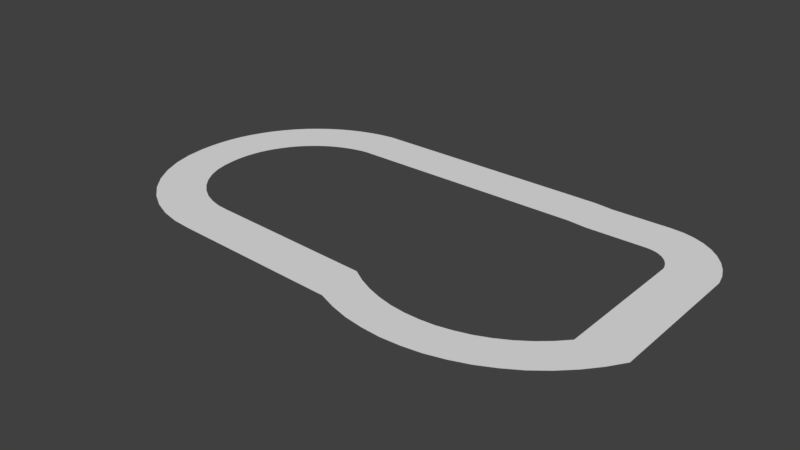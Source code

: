 # Source: PistaIA.blend  (saved by Blender 2.79.0; exported with 4.5.12 LTS)
import bpy
from mathutils import Matrix  # noqa: F401  (used for matrix-valued properties, if any)

bpy.ops.wm.read_factory_settings(use_empty=True)
scene = bpy.context.scene
scene.name = 'Scene'

# ---- collections
col_collection_1 = bpy.data.collections.new('Collection 1'); scene.collection.children.link(col_collection_1)

# ---- world
world_world = bpy.data.worlds.new('World'); scene.world = world_world
world_world.color = (0.05088, 0.05088, 0.05088)
world_world.use_sun_shadow = False
world_world.sun_shadow_jitter_overblur = 0.0
world_world.cycles.sampling_method = 'MANUAL'

# ---- meshes
me_plane = bpy.data.meshes.new('Plane')
me_plane.from_pydata([(-1.549, -1.025, 0.0), (1.0, -1.0, 0.0), (-1.549, 0.9752, 0.0), (1.0, 1.0, 0.0), (1.193, -1.011, 0.0), (1.505, 0.9644, 0.0), (1.381, -1.052, 0.0), (1.999, 0.8501, 0.0), (1.561, -1.122, 0.0), (2.469, 0.66, 0.0), (1.728, -1.219, 0.0), (2.903, 0.3988, 0.0), (1.877, -1.341, 0.0), (3.291, 0.07287, 0.0), (2.005, -1.485, 0.0), (3.623, -0.3098, 0.0), (2.11, -1.648, 0.0), (3.892, -0.7396, 0.0), (2.187, -1.824, 0.0), (4.089, -1.206, 0.0), (2.236, -2.011, 0.0), (4.212, -1.698, 0.0), (2.256, -7.975, 0.0), (4.256, -7.975, 0.0), (1.81, -8.45, 0.0), (3.799, -8.659, 0.0), (1.317, -8.876, 0.0), (3.273, -9.292, 0.0), (0.7823, -9.248, 0.0), (2.684, -9.866, 0.0), (0.2116, -9.562, 0.0), (2.039, -10.38, 0.0), (-0.3888, -9.815, 0.0), (1.343, -10.81, 0.0), (-1.012, -10.0, 0.0), (0.6058, -11.18, 0.0), (-1.652, -10.13, 0.0), (-0.1658, -11.46, 0.0), (-2.301, -10.18, 0.0), (-0.9629, -11.67, 0.0), (-2.952, -10.17, 0.0), (-1.777, -11.78, 0.0), (-3.599, -10.09, 0.0), (-2.599, -11.82, 0.0), (-4.233, -9.937, 0.0), (-3.42, -11.76, 0.0), (-4.848, -9.723, 0.0), (-4.23, -11.63, 0.0), (-5.438, -9.446, 0.0), (-5.022, -11.4, 0.0), (-5.995, -9.109, 0.0), (-5.786, -11.1, 0.0), (-13.16, -8.715, 0.0), (-13.16, -10.72, 0.0), (-13.68, -8.668, 0.0), (-13.99, -10.64, 0.0), (-14.19, -8.539, 0.0), (-14.81, -10.44, 0.0), (-14.68, -8.332, 0.0), (-15.59, -10.11, 0.0), (-15.12, -8.051, 0.0), (-16.3, -9.669, 0.0), (-15.52, -7.704, 0.0), (-16.94, -9.118, 0.0), (-15.86, -7.299, 0.0), (-17.48, -8.475, 0.0), (-16.13, -6.847, 0.0), (-17.91, -7.755, 0.0), (-16.33, -6.357, 0.0), (-18.23, -6.975, 0.0), (-16.44, -5.843, 0.0), (-18.42, -6.156, 0.0), (-16.48, -5.317, 0.0), (-18.48, -5.317, 0.0), (-16.48, -4.968, 0.0), (-18.47, -4.802, 0.0), (-16.45, -4.619, 0.0), (-18.42, -4.29, 0.0), (-16.39, -4.275, 0.0), (-18.33, -3.784, 0.0), (-16.31, -3.936, 0.0), (-18.2, -3.286, 0.0), (-16.19, -3.605, 0.0), (-18.02, -2.802, 0.0), (-16.05, -3.285, 0.0), (-17.81, -2.333, 0.0), (-15.88, -2.978, 0.0), (-17.56, -1.884, 0.0), (-15.69, -2.686, 0.0), (-17.27, -1.457, 0.0), (-15.48, -2.41, 0.0), (-16.95, -1.055, 0.0), (-15.24, -2.153, 0.0), (-16.6, -0.6816, 0.0), (-14.98, -1.917, 0.0), (-16.21, -0.3383, 0.0), (-14.71, -1.702, 0.0), (-15.8, -0.02782, 0.0), (-14.42, -1.511, 0.0), (-15.37, 0.2477, 0.0), (-14.11, -1.345, 0.0), (-14.91, 0.4864, 0.0), (-13.79, -1.205, 0.0), (-14.44, 0.6866, 0.0), (-13.46, -1.092, 0.0), (-13.95, 0.847, 0.0), (-13.12, -1.006, 0.0), (-13.45, 0.9664, 0.0), (-12.77, -0.9491, 0.0), (-12.94, 1.044, 0.0), (-2.395, -0.9453, 0.0), (-2.395, 1.055, 0.0)], [], [(0, 1, 3, 2), (3, 1, 4, 5), (5, 4, 6, 7), (7, 6, 8, 9), (9, 8, 10, 11), (11, 10, 12, 13), (13, 12, 14, 15), (15, 14, 16, 17), (17, 16, 18, 19), (19, 18, 20, 21), (21, 20, 22, 23), (23, 22, 24, 25), (25, 24, 26, 27), (27, 26, 28, 29), (29, 28, 30, 31), (31, 30, 32, 33), (33, 32, 34, 35), (35, 34, 36, 37), (37, 36, 38, 39), (39, 38, 40, 41), (41, 40, 42, 43), (43, 42, 44, 45), (45, 44, 46, 47), (47, 46, 48, 49), (49, 48, 50, 51), (51, 50, 52, 53), (53, 52, 54, 55), (55, 54, 56, 57), (57, 56, 58, 59), (59, 58, 60, 61), (61, 60, 62, 63), (63, 62, 64, 65), (65, 64, 66, 67), (67, 66, 68, 69), (69, 68, 70, 71), (71, 70, 72, 73), (73, 72, 74, 75), (75, 74, 76, 77), (77, 76, 78, 79), (79, 78, 80, 81), (81, 80, 82, 83), (83, 82, 84, 85), (85, 84, 86, 87), (87, 86, 88, 89), (89, 88, 90, 91), (91, 90, 92, 93), (93, 92, 94, 95), (95, 94, 96, 97), (97, 96, 98, 99), (99, 98, 100, 101), (101, 100, 102, 103), (103, 102, 104, 105), (105, 104, 106, 107), (107, 106, 108, 109), (109, 108, 110, 111), (2, 111, 110, 0)])
_uv = me_plane.uv_layers.new(name='UVMap')
_uv.uv.foreach_set('vector', [0.003963, 0.1548, 0.8373, 0.1548, 0.8373, 0.9881, 0.003963, 0.9881, 1.333, 0.007937, 2.333, 0.007937, 2.333, 1.008, 1.333, 1.008, 1.325, 0.0, 2.325, 0.0, 2.325, 1.0, 1.325, 1.0, 1.341, 0.01587, 2.341, 0.01587, 2.341, 1.016, 1.341, 1.016, 0.0, 0.0, 1.0, 0.0, 1.0, 1.0, 0.0, 1.0, 0.0, 0.0, 1.0, 0.0, 1.0, 1.0, 0.0, 1.0, 0.0, 0.0, 1.0, 0.0, 1.0, 1.0, 0.0, 1.0, 0.0, 0.0, 1.0, 0.0, 1.0, 1.0, 0.0, 1.0, 0.0, 0.0, 1.0, 0.0, 1.0, 1.0, 0.0, 1.0, 0.0, 0.0, 1.0, 0.0, 1.0, 1.0, 0.0, 1.0, 0.0, 0.0, 1.0, 0.0, 1.0, 1.0, 0.0, 1.0, 0.0, 0.0, 1.0, 0.0, 1.0, 1.0, 0.0, 1.0, 0.0, 0.0, 1.0, 0.0, 1.0, 1.0, 0.0, 1.0, 0.0, 0.0, 1.0, 0.0, 1.0, 1.0, 0.0, 1.0, 0.0, 0.0, 1.0, 0.0, 1.0, 1.0, 0.0, 1.0, 0.0, 0.0, 1.0, 0.0, 1.0, 1.0, 0.0, 1.0, 0.0, 0.0, 1.0, 0.0, 1.0, 1.0, 0.0, 1.0, 0.0, 0.0, 1.0, 0.0, 1.0, 1.0, 0.0, 1.0, 0.0, 0.0, 1.0, 0.0, 1.0, 1.0, 0.0, 1.0, 0.0, 0.0, 1.0, 0.0, 1.0, 1.0, 0.0, 1.0, 0.0, 0.0, 1.0, 0.0, 1.0, 1.0, 0.0, 1.0, 0.0, 0.0, 1.0, 0.0, 1.0, 1.0, 0.0, 1.0, 0.0, 0.0, 1.0, 0.0, 1.0, 1.0, 0.0, 1.0, 0.0, 0.0, 1.0, 0.0, 1.0, 1.0, 0.0, 1.0, 0.0, 0.0, 1.0, 0.0, 1.0, 1.0, 0.0, 1.0, 0.0, 0.0, 1.0, 0.0, 1.0, 1.0, 0.0, 1.0, 0.0, 0.0, 1.0, 0.0, 1.0, 1.0, 0.0, 1.0, 0.0, 0.0, 1.0, 0.0, 1.0, 1.0, 0.0, 1.0, 0.0, 0.0, 1.0, 0.0, 1.0, 1.0, 0.0, 1.0, 0.0, 0.0, 1.0, 0.0, 1.0, 1.0, 0.0, 1.0, 0.0, 0.0, 1.0, 0.0, 1.0, 1.0, 0.0, 1.0, 0.0, 0.0, 1.0, 0.0, 1.0, 1.0, 0.0, 1.0, 0.0, 0.0, 1.0, 0.0, 1.0, 1.0, 0.0, 1.0, 0.0, 0.0, 1.0, 0.0, 1.0, 1.0, 0.0, 1.0, 0.0, 0.0, 1.0, 0.0, 1.0, 1.0, 0.0, 1.0, 0.0, 0.0, 1.0, 0.0, 1.0, 1.0, 0.0, 1.0, 0.0, 0.0, 1.0, 0.0, 1.0, 1.0, 0.0, 1.0, 0.0, 0.0, 1.0, 0.0, 1.0, 1.0, 0.0, 1.0, 0.0, 0.0, 1.0, 0.0, 1.0, 1.0, 0.0, 1.0, 0.0, 0.0, 1.0, 0.0, 1.0, 1.0, 0.0, 1.0, 0.0, 0.0, 1.0, 0.0, 1.0, 1.0, 0.0, 1.0, 0.0, 0.0, 1.0, 0.0, 1.0, 1.0, 0.0, 1.0, 0.0, 0.0, 1.0, 0.0, 1.0, 1.0, 0.0, 1.0, 0.0, 0.0, 1.0, 0.0, 1.0, 1.0, 0.0, 1.0, 0.0, 0.0, 1.0, 0.0, 1.0, 1.0, 0.0, 1.0, 0.0, 0.0, 1.0, 0.0, 1.0, 1.0, 0.0, 1.0, 0.0, 0.0, 1.0, 0.0, 1.0, 1.0, 0.0, 1.0, 0.0, 0.0, 1.0, 0.0, 1.0, 1.0, 0.0, 1.0, 0.0, 0.0, 1.0, 0.0, 1.0, 1.0, 0.0, 1.0, 0.0, 0.0, 1.0, 0.0, 1.0, 1.0, 0.0, 1.0, 0.0, 0.0, 1.0, 0.0, 1.0, 1.0, 0.0, 1.0, 0.0, 0.0, 1.0, 0.0, 1.0, 1.0, 0.0, 1.0, 0.0, 0.0, 1.0, 0.0, 1.0, 1.0, 0.0, 1.0, 0.0, 0.0, 1.0, 0.0, 1.0, 1.0, 0.0, 1.0, 0.0, 0.0, 1.0, 0.0, 1.0, 1.0, 0.0, 1.0, -0.02381, -0.03969, 0.9762, -0.04762, 0.9762, 0.9524, -0.02381, 0.9524])
me_plane.use_remesh_preserve_volume = False
me_plane.use_remesh_preserve_attributes = False
me_plane.use_mirror_vertex_groups = False
me_plane.update()

# ---- objects
ob_plane = bpy.data.objects.new('Plane', me_plane)

# ---- transforms, parenting, visibility, modifiers, constraints
ob_plane.location = (0.0, 0.0, 1.481)
ob_plane.scale = (1.797, 1.797, 1.797)
ob_plane.lineart.crease_threshold = 0.0

# ---- collection membership
col_collection_1.objects.link(ob_plane)

# ---- scene / render settings (as saved in the file)
scene.frame_start = 1; scene.frame_end = 250; scene.frame_set(1)
scene.render.engine = 'BLENDER_EEVEE_NEXT'
scene.render.resolution_percentage = 50
scene.render.dither_intensity = 0.0
scene.cycles.use_denoising = False
scene.cycles.samples = 128
scene.cycles.sampling_pattern = 'TABULATED_SOBOL'
scene.cycles.use_adaptive_sampling = False
scene.cycles.use_light_tree = False
scene.cycles.blur_glossy = 0.0
scene.cycles.sample_clamp_indirect = 0.0
scene.view_settings.view_transform = 'Standard'
bpy.context.view_layer.update()

# ---- added for rendering (the .blend has no active camera and no usable light): camera, sun
cam_auto = bpy.data.cameras.new('AutoCamera')
cam_auto.lens = 50.0
cam_auto.sensor_width = 36.0
cam_auto.clip_end = 1000.0
ob_auto_camera = bpy.data.objects.new('AutoCamera', cam_auto)
scene.collection.objects.link(ob_auto_camera)
ob_auto_camera.location = (30.653, -61.7853, 36.2254)
ob_auto_camera.rotation_euler = (1.09748, -7.21219e-08, 0.694738)
scene.camera = ob_auto_camera
light_auto_sun = bpy.data.lights.new('AutoSun', 'SUN')
light_auto_sun.energy = 3.0
light_auto_sun.angle = 0.0523599
ob_auto_sun = bpy.data.objects.new('AutoSun', light_auto_sun)
scene.collection.objects.link(ob_auto_sun)
ob_auto_sun.rotation_euler = (0.872665, 0.174533, 0.523599)
bpy.context.view_layer.update()
